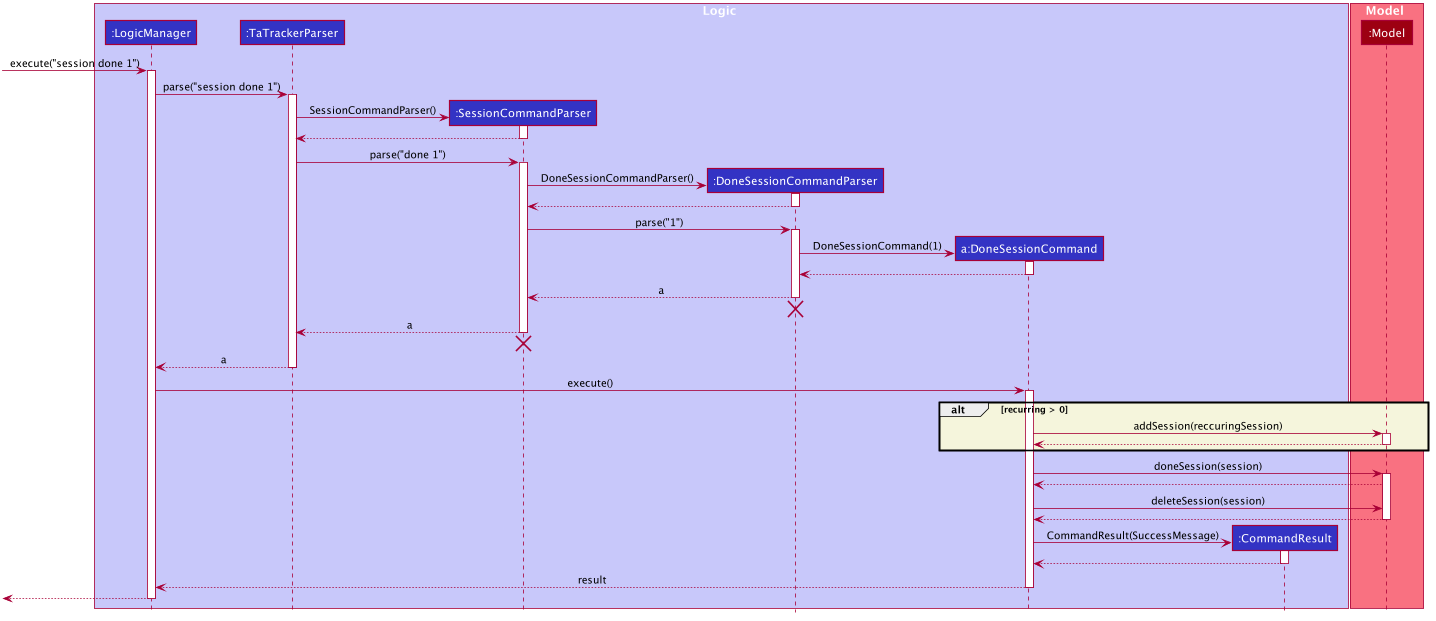

The diagram above was rendered by PlantUML. Its source (embedded in the PNG):
@startuml








skinparam BackgroundColor #FFFFFFF

skinparam Shadowing false

skinparam Class {
    FontColor #FFFFFF
    BorderThickness 1
    BorderColor #FFFFFF
    StereotypeFontColor #FFFFFF
    FontName Arial
}

skinparam Actor {
    BorderColor #000000
    Color #000000
    FontName Arial
}

skinparam Sequence {
    MessageAlign center
    BoxFontSize 15
    BoxPadding 0
    BoxFontColor #FFFFFF
    FontName Arial
}

skinparam Participant {
    FontColor #FFFFFFF
    Padding 20
}

skinparam MinClassWidth 50
skinparam ParticipantPadding 10
skinparam Shadowing false
skinparam DefaultTextAlignment center
skinparam packageStyle Rectangle

hide footbox
hide members
hide circle
box Logic #C8C8FA
participant ":LogicManager" as LogicManager #3333C4
participant ":TaTrackerParser" as TaTrackerParser #3333C4
participant ":SessionCommandParser" as SessionCommandParser #3333C4
participant ":DoneSessionCommandParser" as DoneSessionCommandParser #3333C4
participant "a:DoneSessionCommand" as DoneSessionCommand #3333C4
participant ":CommandResult" as CommandResult #3333C4
end box

box Model #F97181
participant ":Model" as Model #9D0012
end box

[-> LogicManager : execute("session done 1")
activate LogicManager

LogicManager -> TaTrackerParser : parse("session done 1")
activate TaTrackerParser
create SessionCommandParser
TaTrackerParser -> SessionCommandParser : SessionCommandParser()
activate SessionCommandParser
SessionCommandParser --> TaTrackerParser
deactivate SessionCommandParser

TaTrackerParser -> SessionCommandParser : parse("done 1")
activate SessionCommandParser

create DoneSessionCommandParser
SessionCommandParser -> DoneSessionCommandParser : DoneSessionCommandParser()
activate DoneSessionCommandParser
DoneSessionCommandParser --> SessionCommandParser
deactivate DoneSessionCommandParser

SessionCommandParser -> DoneSessionCommandParser : parse("1")
activate DoneSessionCommandParser

create DoneSessionCommand
DoneSessionCommandParser -> DoneSessionCommand : DoneSessionCommand(1)
activate DoneSessionCommand
DoneSessionCommand --> DoneSessionCommandParser
deactivate DoneSessionCommand

DoneSessionCommandParser --> SessionCommandParser : a
deactivate DoneSessionCommandParser
DoneSessionCommandParser -[hidden]-> SessionCommandParser
destroy DoneSessionCommandParser

SessionCommandParser --> TaTrackerParser : a
deactivate SessionCommandParser
SessionCommandParser -[hidden]-> TaTrackerParser
destroy SessionCommandParser

TaTrackerParser --> LogicManager : a
deactivate TaTrackerParser

LogicManager -> DoneSessionCommand : execute()
activate DoneSessionCommand

alt #beige recurring > 0
    DoneSessionCommand -> Model : addSession(reccuringSession)
    activate Model
    Model --> DoneSessionCommand
    deactivate Model

end

DoneSessionCommand -> Model : doneSession(session)
activate Model
Model --> DoneSessionCommand

DoneSessionCommand -> Model : deleteSession(session)
Model --> DoneSessionCommand
deactivate Model

create CommandResult
DoneSessionCommand -> CommandResult : CommandResult(SuccessMessage)
activate CommandResult
CommandResult --> DoneSessionCommand
deactivate CommandResult

DoneSessionCommand --> LogicManager : result
deactivate DoneSessionCommand

[<--LogicManager
deactivate LogicManager
@enduml